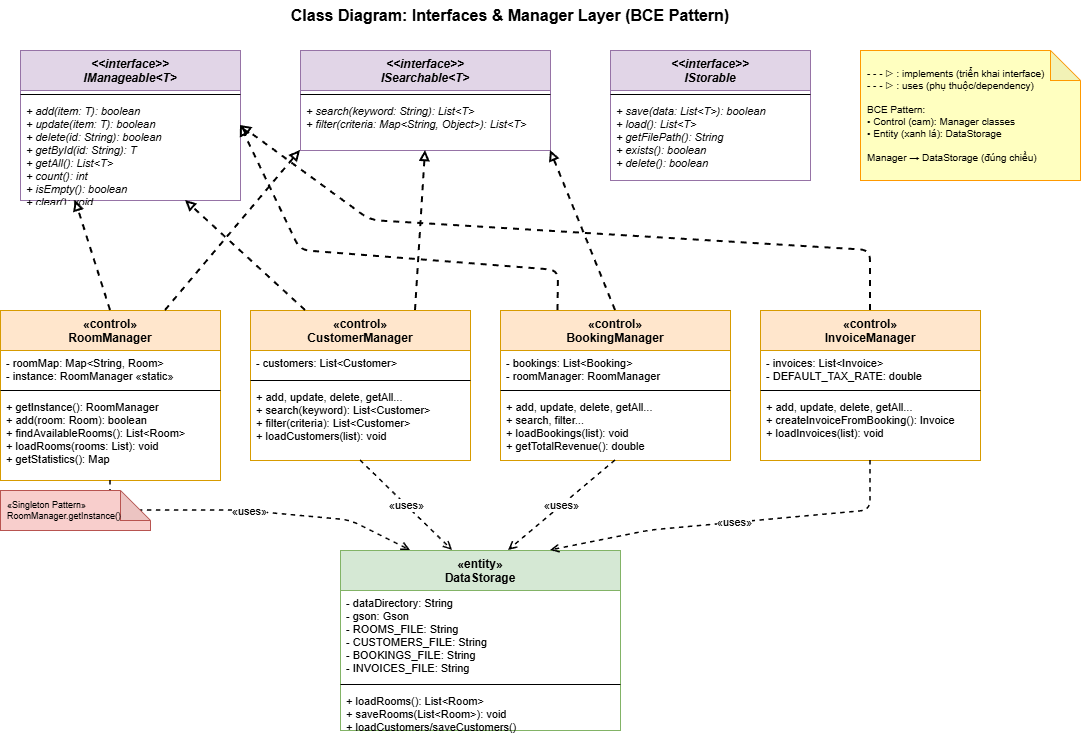

The diagram above was exported from draw.io. Its source (the exported page's mxGraphModel, read from the mxfile embedded in the PNG):
<mxGraphModel dx="1188" dy="654" grid="1" gridSize="10" guides="1" tooltips="1" connect="1" arrows="1" fold="1" page="1" pageScale="1" pageWidth="827" pageHeight="1169" math="0" shadow="0">
  <root>
    <mxCell id="0" />
    <mxCell id="1" parent="0" />
    <mxCell id="3PLVMe1nsimJtV-1-qFr-3118" parent="1" style="text;html=1;strokeColor=none;fillColor=none;align=center;verticalAlign=middle;whiteSpace=wrap;rounded=0;fontSize=16;fontStyle=1;" value="Class Diagram: Interfaces &amp; Manager Layer (BCE Pattern)" vertex="1">
      <mxGeometry height="30" width="500" x="300" y="10" as="geometry" />
    </mxCell>
    <mxCell id="3PLVMe1nsimJtV-1-qFr-3119" parent="1" style="swimlane;fontStyle=3;align=center;verticalAlign=top;childLayout=stackLayout;horizontal=1;startSize=40;horizontalStack=0;resizeParent=1;resizeParentMax=0;resizeLast=0;collapsible=0;marginBottom=0;fillColor=#e1d5e7;strokeColor=#9673a6;fontSize=12;" value="&lt;&lt;interface&gt;&gt;&#10;IManageable&lt;T&gt;" vertex="1">
      <mxGeometry height="150" width="220" x="60" y="60" as="geometry" />
    </mxCell>
    <mxCell id="3PLVMe1nsimJtV-1-qFr-3120" parent="3PLVMe1nsimJtV-1-qFr-3119" style="line;strokeWidth=1;fillColor=none;align=left;verticalAlign=middle;spacingTop=-1;spacingLeft=3;spacingRight=3;rotatable=0;labelPosition=right;points=[];portConstraint=eastwest;" value="" vertex="1">
      <mxGeometry height="8" width="220" y="40" as="geometry" />
    </mxCell>
    <mxCell id="3PLVMe1nsimJtV-1-qFr-3121" parent="3PLVMe1nsimJtV-1-qFr-3119" style="text;strokeColor=none;fillColor=none;align=left;verticalAlign=top;spacingLeft=4;spacingRight=4;overflow=hidden;rotatable=0;points=[[0,0.5],[1,0.5]];portConstraint=eastwest;fontSize=11;fontStyle=2;" value="+ add(item: T): boolean&#10;+ update(item: T): boolean&#10;+ delete(id: String): boolean&#10;+ getById(id: String): T&#10;+ getAll(): List&lt;T&gt;&#10;+ count(): int&#10;+ isEmpty(): boolean&#10;+ clear(): void" vertex="1">
      <mxGeometry height="102" width="220" y="48" as="geometry" />
    </mxCell>
    <mxCell id="3PLVMe1nsimJtV-1-qFr-3122" parent="1" style="swimlane;fontStyle=3;align=center;verticalAlign=top;childLayout=stackLayout;horizontal=1;startSize=40;horizontalStack=0;resizeParent=1;resizeParentMax=0;resizeLast=0;collapsible=0;marginBottom=0;fillColor=#e1d5e7;strokeColor=#9673a6;fontSize=12;" value="&lt;&lt;interface&gt;&gt;&#10;ISearchable&lt;T&gt;" vertex="1">
      <mxGeometry height="100" width="250" x="340" y="60" as="geometry" />
    </mxCell>
    <mxCell id="3PLVMe1nsimJtV-1-qFr-3123" parent="3PLVMe1nsimJtV-1-qFr-3122" style="line;strokeWidth=1;fillColor=none;align=left;verticalAlign=middle;spacingTop=-1;spacingLeft=3;spacingRight=3;rotatable=0;labelPosition=right;points=[];portConstraint=eastwest;" value="" vertex="1">
      <mxGeometry height="8" width="250" y="40" as="geometry" />
    </mxCell>
    <mxCell id="3PLVMe1nsimJtV-1-qFr-3124" parent="3PLVMe1nsimJtV-1-qFr-3122" style="text;strokeColor=none;fillColor=none;align=left;verticalAlign=top;spacingLeft=4;spacingRight=4;overflow=hidden;rotatable=0;points=[[0,0.5],[1,0.5]];portConstraint=eastwest;fontSize=11;fontStyle=2;" value="+ search(keyword: String): List&lt;T&gt;&#10;+ filter(criteria: Map&lt;String, Object&gt;): List&lt;T&gt;" vertex="1">
      <mxGeometry height="52" width="250" y="48" as="geometry" />
    </mxCell>
    <mxCell id="3PLVMe1nsimJtV-1-qFr-3125" parent="1" style="swimlane;fontStyle=3;align=center;verticalAlign=top;childLayout=stackLayout;horizontal=1;startSize=40;horizontalStack=0;resizeParent=1;resizeParentMax=0;resizeLast=0;collapsible=0;marginBottom=0;fillColor=#e1d5e7;strokeColor=#9673a6;fontSize=12;" value="&lt;&lt;interface&gt;&gt;&#10;IStorable" vertex="1">
      <mxGeometry height="130" width="200" x="650" y="60" as="geometry" />
    </mxCell>
    <mxCell id="3PLVMe1nsimJtV-1-qFr-3126" parent="3PLVMe1nsimJtV-1-qFr-3125" style="line;strokeWidth=1;fillColor=none;align=left;verticalAlign=middle;spacingTop=-1;spacingLeft=3;spacingRight=3;rotatable=0;labelPosition=right;points=[];portConstraint=eastwest;" value="" vertex="1">
      <mxGeometry height="8" width="200" y="40" as="geometry" />
    </mxCell>
    <mxCell id="3PLVMe1nsimJtV-1-qFr-3127" parent="3PLVMe1nsimJtV-1-qFr-3125" style="text;strokeColor=none;fillColor=none;align=left;verticalAlign=top;spacingLeft=4;spacingRight=4;overflow=hidden;rotatable=0;points=[[0,0.5],[1,0.5]];portConstraint=eastwest;fontSize=11;fontStyle=2;" value="+ save(data: List&lt;T&gt;): boolean&#10;+ load(): List&lt;T&gt;&#10;+ getFilePath(): String&#10;+ exists(): boolean&#10;+ delete(): boolean" vertex="1">
      <mxGeometry height="82" width="200" y="48" as="geometry" />
    </mxCell>
    <mxCell id="3PLVMe1nsimJtV-1-qFr-3128" parent="1" style="swimlane;fontStyle=1;align=center;verticalAlign=top;childLayout=stackLayout;horizontal=1;startSize=40;horizontalStack=0;resizeParent=1;resizeParentMax=0;resizeLast=0;collapsible=0;marginBottom=0;fillColor=#ffe6cc;strokeColor=#d79b00;fontSize=12;" value="«control»&#10;RoomManager" vertex="1">
      <mxGeometry height="170" width="220" x="40" y="320" as="geometry" />
    </mxCell>
    <mxCell id="3PLVMe1nsimJtV-1-qFr-3129" parent="3PLVMe1nsimJtV-1-qFr-3128" style="text;strokeColor=none;fillColor=none;align=left;verticalAlign=top;spacingLeft=4;spacingRight=4;overflow=hidden;rotatable=0;points=[[0,0.5],[1,0.5]];portConstraint=eastwest;fontSize=11;" value="- roomMap: Map&lt;String, Room&gt;&#10;- instance: RoomManager «static»" vertex="1">
      <mxGeometry height="36" width="220" y="40" as="geometry" />
    </mxCell>
    <mxCell id="3PLVMe1nsimJtV-1-qFr-3130" parent="3PLVMe1nsimJtV-1-qFr-3128" style="line;strokeWidth=1;fillColor=none;align=left;verticalAlign=middle;spacingTop=-1;spacingLeft=3;spacingRight=3;rotatable=0;labelPosition=right;points=[];portConstraint=eastwest;" value="" vertex="1">
      <mxGeometry height="8" width="220" y="76" as="geometry" />
    </mxCell>
    <mxCell id="3PLVMe1nsimJtV-1-qFr-3131" parent="3PLVMe1nsimJtV-1-qFr-3128" style="text;strokeColor=none;fillColor=none;align=left;verticalAlign=top;spacingLeft=4;spacingRight=4;overflow=hidden;rotatable=0;points=[[0,0.5],[1,0.5]];portConstraint=eastwest;fontSize=11;" value="+ getInstance(): RoomManager&#10;+ add(room: Room): boolean&#10;+ findAvailableRooms(): List&lt;Room&gt;&#10;+ loadRooms(rooms: List): void&#10;+ getStatistics(): Map" vertex="1">
      <mxGeometry height="86" width="220" y="84" as="geometry" />
    </mxCell>
    <mxCell id="3PLVMe1nsimJtV-1-qFr-3132" parent="1" style="swimlane;fontStyle=1;align=center;verticalAlign=top;childLayout=stackLayout;horizontal=1;startSize=40;horizontalStack=0;resizeParent=1;resizeParentMax=0;resizeLast=0;collapsible=0;marginBottom=0;fillColor=#ffe6cc;strokeColor=#d79b00;fontSize=12;" value="«control»&#10;CustomerManager" vertex="1">
      <mxGeometry height="150" width="220" x="290" y="320" as="geometry" />
    </mxCell>
    <mxCell id="3PLVMe1nsimJtV-1-qFr-3133" parent="3PLVMe1nsimJtV-1-qFr-3132" style="text;strokeColor=none;fillColor=none;align=left;verticalAlign=top;spacingLeft=4;spacingRight=4;overflow=hidden;rotatable=0;points=[[0,0.5],[1,0.5]];portConstraint=eastwest;fontSize=11;" value="- customers: List&lt;Customer&gt;" vertex="1">
      <mxGeometry height="26" width="220" y="40" as="geometry" />
    </mxCell>
    <mxCell id="3PLVMe1nsimJtV-1-qFr-3134" parent="3PLVMe1nsimJtV-1-qFr-3132" style="line;strokeWidth=1;fillColor=none;align=left;verticalAlign=middle;spacingTop=-1;spacingLeft=3;spacingRight=3;rotatable=0;labelPosition=right;points=[];portConstraint=eastwest;" value="" vertex="1">
      <mxGeometry height="8" width="220" y="66" as="geometry" />
    </mxCell>
    <mxCell id="3PLVMe1nsimJtV-1-qFr-3135" parent="3PLVMe1nsimJtV-1-qFr-3132" style="text;strokeColor=none;fillColor=none;align=left;verticalAlign=top;spacingLeft=4;spacingRight=4;overflow=hidden;rotatable=0;points=[[0,0.5],[1,0.5]];portConstraint=eastwest;fontSize=11;" value="+ add, update, delete, getAll...&#10;+ search(keyword): List&lt;Customer&gt;&#10;+ filter(criteria): List&lt;Customer&gt;&#10;+ loadCustomers(list): void" vertex="1">
      <mxGeometry height="76" width="220" y="74" as="geometry" />
    </mxCell>
    <mxCell id="3PLVMe1nsimJtV-1-qFr-3136" parent="1" style="swimlane;fontStyle=1;align=center;verticalAlign=top;childLayout=stackLayout;horizontal=1;startSize=40;horizontalStack=0;resizeParent=1;resizeParentMax=0;resizeLast=0;collapsible=0;marginBottom=0;fillColor=#ffe6cc;strokeColor=#d79b00;fontSize=12;" value="«control»&#10;BookingManager" vertex="1">
      <mxGeometry height="150" width="230" x="540" y="320" as="geometry" />
    </mxCell>
    <mxCell id="3PLVMe1nsimJtV-1-qFr-3137" parent="3PLVMe1nsimJtV-1-qFr-3136" style="text;strokeColor=none;fillColor=none;align=left;verticalAlign=top;spacingLeft=4;spacingRight=4;overflow=hidden;rotatable=0;points=[[0,0.5],[1,0.5]];portConstraint=eastwest;fontSize=11;" value="- bookings: List&lt;Booking&gt;&#10;- roomManager: RoomManager" vertex="1">
      <mxGeometry height="36" width="230" y="40" as="geometry" />
    </mxCell>
    <mxCell id="3PLVMe1nsimJtV-1-qFr-3138" parent="3PLVMe1nsimJtV-1-qFr-3136" style="line;strokeWidth=1;fillColor=none;align=left;verticalAlign=middle;spacingTop=-1;spacingLeft=3;spacingRight=3;rotatable=0;labelPosition=right;points=[];portConstraint=eastwest;" value="" vertex="1">
      <mxGeometry height="8" width="230" y="76" as="geometry" />
    </mxCell>
    <mxCell id="3PLVMe1nsimJtV-1-qFr-3139" parent="3PLVMe1nsimJtV-1-qFr-3136" style="text;strokeColor=none;fillColor=none;align=left;verticalAlign=top;spacingLeft=4;spacingRight=4;overflow=hidden;rotatable=0;points=[[0,0.5],[1,0.5]];portConstraint=eastwest;fontSize=11;" value="+ add, update, delete, getAll...&#10;+ search, filter...&#10;+ loadBookings(list): void&#10;+ getTotalRevenue(): double" vertex="1">
      <mxGeometry height="66" width="230" y="84" as="geometry" />
    </mxCell>
    <mxCell id="3PLVMe1nsimJtV-1-qFr-3140" parent="1" style="swimlane;fontStyle=1;align=center;verticalAlign=top;childLayout=stackLayout;horizontal=1;startSize=40;horizontalStack=0;resizeParent=1;resizeParentMax=0;resizeLast=0;collapsible=0;marginBottom=0;fillColor=#ffe6cc;strokeColor=#d79b00;fontSize=12;" value="«control»&#10;InvoiceManager" vertex="1">
      <mxGeometry height="150" width="220" x="800" y="320" as="geometry" />
    </mxCell>
    <mxCell id="3PLVMe1nsimJtV-1-qFr-3141" parent="3PLVMe1nsimJtV-1-qFr-3140" style="text;strokeColor=none;fillColor=none;align=left;verticalAlign=top;spacingLeft=4;spacingRight=4;overflow=hidden;rotatable=0;points=[[0,0.5],[1,0.5]];portConstraint=eastwest;fontSize=11;" value="- invoices: List&lt;Invoice&gt;&#10;- DEFAULT_TAX_RATE: double" vertex="1">
      <mxGeometry height="36" width="220" y="40" as="geometry" />
    </mxCell>
    <mxCell id="3PLVMe1nsimJtV-1-qFr-3142" parent="3PLVMe1nsimJtV-1-qFr-3140" style="line;strokeWidth=1;fillColor=none;align=left;verticalAlign=middle;spacingTop=-1;spacingLeft=3;spacingRight=3;rotatable=0;labelPosition=right;points=[];portConstraint=eastwest;" value="" vertex="1">
      <mxGeometry height="8" width="220" y="76" as="geometry" />
    </mxCell>
    <mxCell id="3PLVMe1nsimJtV-1-qFr-3143" parent="3PLVMe1nsimJtV-1-qFr-3140" style="text;strokeColor=none;fillColor=none;align=left;verticalAlign=top;spacingLeft=4;spacingRight=4;overflow=hidden;rotatable=0;points=[[0,0.5],[1,0.5]];portConstraint=eastwest;fontSize=11;" value="+ add, update, delete, getAll...&#10;+ createInvoiceFromBooking(): Invoice&#10;+ loadInvoices(list): void" vertex="1">
      <mxGeometry height="66" width="220" y="84" as="geometry" />
    </mxCell>
    <mxCell id="3PLVMe1nsimJtV-1-qFr-3144" parent="1" style="swimlane;fontStyle=1;align=center;verticalAlign=top;childLayout=stackLayout;horizontal=1;startSize=40;horizontalStack=0;resizeParent=1;resizeParentMax=0;resizeLast=0;collapsible=0;marginBottom=0;fillColor=#d5e8d4;strokeColor=#82b366;fontSize=12;" value="«entity»&#10;DataStorage" vertex="1">
      <mxGeometry height="180" width="280" x="380" y="560" as="geometry" />
    </mxCell>
    <mxCell id="3PLVMe1nsimJtV-1-qFr-3145" parent="3PLVMe1nsimJtV-1-qFr-3144" style="text;strokeColor=none;fillColor=none;align=left;verticalAlign=top;spacingLeft=4;spacingRight=4;overflow=hidden;rotatable=0;points=[[0,0.5],[1,0.5]];portConstraint=eastwest;fontSize=11;" value="- dataDirectory: String&#10;- gson: Gson&#10;- ROOMS_FILE: String&#10;- CUSTOMERS_FILE: String&#10;- BOOKINGS_FILE: String&#10;- INVOICES_FILE: String" vertex="1">
      <mxGeometry height="90" width="280" y="40" as="geometry" />
    </mxCell>
    <mxCell id="3PLVMe1nsimJtV-1-qFr-3146" parent="3PLVMe1nsimJtV-1-qFr-3144" style="line;strokeWidth=1;fillColor=none;align=left;verticalAlign=middle;spacingTop=-1;spacingLeft=3;spacingRight=3;rotatable=0;labelPosition=right;points=[];portConstraint=eastwest;" value="" vertex="1">
      <mxGeometry height="8" width="280" y="130" as="geometry" />
    </mxCell>
    <mxCell id="3PLVMe1nsimJtV-1-qFr-3147" parent="3PLVMe1nsimJtV-1-qFr-3144" style="text;strokeColor=none;fillColor=none;align=left;verticalAlign=top;spacingLeft=4;spacingRight=4;overflow=hidden;rotatable=0;points=[[0,0.5],[1,0.5]];portConstraint=eastwest;fontSize=11;" value="+ loadRooms(): List&lt;Room&gt;&#10;+ saveRooms(List&lt;Room&gt;): void&#10;+ loadCustomers/saveCustomers()&#10;+ loadBookings/saveBookings()..." vertex="1">
      <mxGeometry height="42" width="280" y="138" as="geometry" />
    </mxCell>
    <mxCell id="3PLVMe1nsimJtV-1-qFr-3148" edge="1" parent="1" source="3PLVMe1nsimJtV-1-qFr-3128" style="endArrow=block;endFill=0;dashed=1;html=1;strokeWidth=2;exitX=0.5;exitY=0;exitDx=0;exitDy=0;entryX=0.25;entryY=1;entryDx=0;entryDy=0;" target="3PLVMe1nsimJtV-1-qFr-3119">
      <mxGeometry relative="1" as="geometry" />
    </mxCell>
    <mxCell id="3PLVMe1nsimJtV-1-qFr-3149" edge="1" parent="1" source="3PLVMe1nsimJtV-1-qFr-3128" style="endArrow=block;endFill=0;dashed=1;html=1;strokeWidth=2;exitX=0.75;exitY=0;exitDx=0;exitDy=0;entryX=0;entryY=1;entryDx=0;entryDy=0;" target="3PLVMe1nsimJtV-1-qFr-3122">
      <mxGeometry relative="1" as="geometry" />
    </mxCell>
    <mxCell id="3PLVMe1nsimJtV-1-qFr-3150" edge="1" parent="1" source="3PLVMe1nsimJtV-1-qFr-3132" style="endArrow=block;endFill=0;dashed=1;html=1;strokeWidth=2;exitX=0.25;exitY=0;exitDx=0;exitDy=0;entryX=0.75;entryY=1;entryDx=0;entryDy=0;" target="3PLVMe1nsimJtV-1-qFr-3119">
      <mxGeometry relative="1" as="geometry" />
    </mxCell>
    <mxCell id="3PLVMe1nsimJtV-1-qFr-3151" edge="1" parent="1" source="3PLVMe1nsimJtV-1-qFr-3132" style="endArrow=block;endFill=0;dashed=1;html=1;strokeWidth=2;exitX=0.75;exitY=0;exitDx=0;exitDy=0;entryX=0.5;entryY=1;entryDx=0;entryDy=0;" target="3PLVMe1nsimJtV-1-qFr-3122">
      <mxGeometry relative="1" as="geometry" />
    </mxCell>
    <mxCell id="3PLVMe1nsimJtV-1-qFr-3152" edge="1" parent="1" source="3PLVMe1nsimJtV-1-qFr-3136" style="endArrow=block;endFill=0;dashed=1;html=1;strokeWidth=2;exitX=0.25;exitY=0;exitDx=0;exitDy=0;entryX=1;entryY=0.5;entryDx=0;entryDy=0;" target="3PLVMe1nsimJtV-1-qFr-3119">
      <mxGeometry relative="1" as="geometry">
        <Array as="points">
          <mxPoint x="598" y="280" />
          <mxPoint x="340" y="260" />
        </Array>
      </mxGeometry>
    </mxCell>
    <mxCell id="3PLVMe1nsimJtV-1-qFr-3153" edge="1" parent="1" source="3PLVMe1nsimJtV-1-qFr-3136" style="endArrow=block;endFill=0;dashed=1;html=1;strokeWidth=2;exitX=0.5;exitY=0;exitDx=0;exitDy=0;entryX=1;entryY=1;entryDx=0;entryDy=0;" target="3PLVMe1nsimJtV-1-qFr-3122">
      <mxGeometry relative="1" as="geometry" />
    </mxCell>
    <mxCell id="3PLVMe1nsimJtV-1-qFr-3154" edge="1" parent="1" source="3PLVMe1nsimJtV-1-qFr-3140" style="endArrow=block;endFill=0;dashed=1;html=1;strokeWidth=2;exitX=0.5;exitY=0;exitDx=0;exitDy=0;entryX=1;entryY=0.5;entryDx=0;entryDy=0;" target="3PLVMe1nsimJtV-1-qFr-3119">
      <mxGeometry relative="1" as="geometry">
        <Array as="points">
          <mxPoint x="910" y="260" />
          <mxPoint x="410" y="230" />
        </Array>
      </mxGeometry>
    </mxCell>
    <mxCell id="3PLVMe1nsimJtV-1-qFr-3155" edge="1" parent="1" source="3PLVMe1nsimJtV-1-qFr-3128" style="endArrow=open;endFill=0;dashed=1;html=1;strokeWidth=1.5;exitX=0.5;exitY=1;exitDx=0;exitDy=0;entryX=0.25;entryY=0;entryDx=0;entryDy=0;labelBackgroundColor=#ffffff;" target="3PLVMe1nsimJtV-1-qFr-3144" value="«uses»">
      <mxGeometry relative="1" as="geometry">
        <Array as="points">
          <mxPoint x="150" y="520" />
          <mxPoint x="280" y="520" />
          <mxPoint x="390" y="530" />
        </Array>
      </mxGeometry>
    </mxCell>
    <mxCell id="3PLVMe1nsimJtV-1-qFr-3156" edge="1" parent="1" source="3PLVMe1nsimJtV-1-qFr-3132" style="endArrow=open;endFill=0;dashed=1;html=1;strokeWidth=1.5;exitX=0.5;exitY=1;exitDx=0;exitDy=0;entryX=0.4;entryY=0;entryDx=0;entryDy=0;labelBackgroundColor=#ffffff;" target="3PLVMe1nsimJtV-1-qFr-3144" value="«uses»">
      <mxGeometry relative="1" as="geometry" />
    </mxCell>
    <mxCell id="3PLVMe1nsimJtV-1-qFr-3157" edge="1" parent="1" source="3PLVMe1nsimJtV-1-qFr-3136" style="endArrow=open;endFill=0;dashed=1;html=1;strokeWidth=1.5;exitX=0.5;exitY=1;exitDx=0;exitDy=0;entryX=0.6;entryY=0;entryDx=0;entryDy=0;labelBackgroundColor=#ffffff;" target="3PLVMe1nsimJtV-1-qFr-3144" value="«uses»">
      <mxGeometry relative="1" as="geometry" />
    </mxCell>
    <mxCell id="3PLVMe1nsimJtV-1-qFr-3158" edge="1" parent="1" source="3PLVMe1nsimJtV-1-qFr-3140" style="endArrow=open;endFill=0;dashed=1;html=1;strokeWidth=1.5;exitX=0.5;exitY=1;exitDx=0;exitDy=0;entryX=0.75;entryY=0;entryDx=0;entryDy=0;labelBackgroundColor=#ffffff;" target="3PLVMe1nsimJtV-1-qFr-3144" value="«uses»">
      <mxGeometry relative="1" as="geometry">
        <Array as="points">
          <mxPoint x="910" y="520" />
          <mxPoint x="690" y="540" />
        </Array>
      </mxGeometry>
    </mxCell>
    <mxCell id="3PLVMe1nsimJtV-1-qFr-3159" parent="1" style="shape=note;whiteSpace=wrap;html=1;backgroundOutline=1;darkOpacity=0.05;fillColor=#ffffc0;strokeColor=#ff9900;fontSize=10;align=left;spacingLeft=5;" value="- - - ▷ : implements (triển khai interface)&#10;- - - ▷ : uses (phụ thuộc/dependency)&#10;&#10;BCE Pattern:&#10;• Control (cam): Manager classes&#10;• Entity (xanh lá): DataStorage&#10;&#10;Manager → DataStorage (đúng chiều)" vertex="1">
      <mxGeometry height="130" width="220" x="900" y="60" as="geometry" />
    </mxCell>
    <mxCell id="3PLVMe1nsimJtV-1-qFr-3160" parent="1" style="shape=note;whiteSpace=wrap;html=1;backgroundOutline=1;darkOpacity=0.05;fillColor=#f8cecc;strokeColor=#b85450;fontSize=9;align=left;spacingLeft=5;" value="«Singleton Pattern»&#10;RoomManager.getInstance()" vertex="1">
      <mxGeometry height="40" width="150" x="40" y="500" as="geometry" />
    </mxCell>
  </root>
</mxGraphModel>